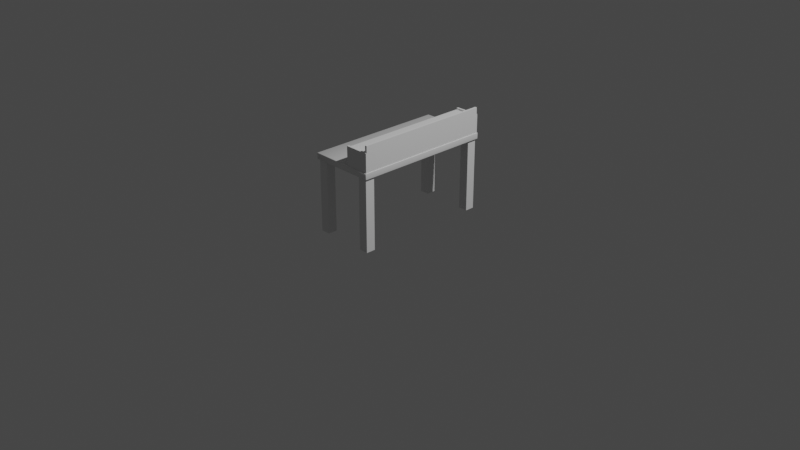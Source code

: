 # Source: CraftingTable_1.blend  (saved by Blender 2.80.71; exported with 4.5.12 LTS)
import bpy
from mathutils import Matrix  # noqa: F401  (used for matrix-valued properties, if any)

bpy.ops.wm.read_factory_settings(use_empty=True)
scene = bpy.context.scene
scene.name = 'Scene'

# ---- collections
col_collection = bpy.data.collections.new('Collection'); scene.collection.children.link(col_collection)

# ---- materials (node trees are filled in below, after node groups)
mat_material = bpy.data.materials.new('Material')
mat_material.alpha_threshold = 0.0
mat_material.use_transparent_shadow = False
mat_material.roughness = 0.5
mat_material.line_color = (0.0, 0.0, 0.0, 1.0)

# ---- node groups
ng_auto_smooth = bpy.data.node_groups.new('Auto Smooth', 'GeometryNodeTree')
_s = ng_auto_smooth.interface.new_socket(name='Geometry', in_out='OUTPUT', socket_type='NodeSocketGeometry')
_s = ng_auto_smooth.interface.new_socket(name='Geometry', in_out='INPUT', socket_type='NodeSocketGeometry')
_s = ng_auto_smooth.interface.new_socket(name='Angle', in_out='INPUT', socket_type='NodeSocketFloat')
_s.subtype = 'ANGLE'
_s.min_value = 0.0
_s.max_value = 3.142
ng_auto_smooth.is_modifier = True
_N = ng_auto_smooth.nodes; _L = ng_auto_smooth.links
n0 = _N.new('NodeGroupOutput'); n0.name = 'Group Output'; n0.location = (480, -100)
n1 = _N.new('NodeGroupInput'); n1.name = 'Group Input'; n1.location = (-420, -300)
n2 = _N.new('NodeGroupInput'); n2.name = 'Group Input.001'; n2.location = (-60, -100)
n3 = _N.new('GeometryNodeSetShadeSmooth'); n3.name = 'Set Shade Smooth'; n3.location = (120, -100)
n3.domain = 'EDGE'
n4 = _N.new('GeometryNodeSetShadeSmooth'); n4.name = 'Set Shade Smooth.001'; n4.location = (300, -100)
n5 = _N.new('GeometryNodeInputMeshEdgeAngle'); n5.name = 'Edge Angle'; n5.location = (-420, -220)
n6 = _N.new('GeometryNodeInputEdgeSmooth'); n6.name = 'Is Edge Smooth'; n6.location = (-60, -160)
n7 = _N.new('GeometryNodeInputShadeSmooth'); n7.name = 'Is Face Smooth'; n7.location = (-240, -340)
n8 = _N.new('FunctionNodeBooleanMath'); n8.name = 'Boolean Math'; n8.location = (-60, -220)
n9 = _N.new('FunctionNodeCompare'); n9.name = 'Compare'; n9.location = (-240, -180)
n9.operation = 'LESS_EQUAL'
_L.new(n5.outputs[0], n9.inputs[0])
_L.new(n4.outputs[0], n0.inputs[0])
_L.new(n1.outputs[1], n9.inputs[1])
_L.new(n9.outputs[0], n8.inputs[0])
_L.new(n7.outputs[0], n8.inputs[1])
_L.new(n2.outputs[0], n3.inputs[0])
_L.new(n6.outputs[0], n3.inputs[1])
_L.new(n3.outputs[0], n4.inputs[0])
_L.new(n8.outputs[0], n3.inputs[2])
n0.is_active_output = True

# ---- material node trees
mat_material.use_nodes = True; mat_material.node_tree.nodes.clear()
_N = mat_material.node_tree.nodes; _L = mat_material.node_tree.links
n0 = _N.new('ShaderNodeOutputMaterial'); n0.name = 'Material Output'; n0.location = (300, 300)
n1 = _N.new('ShaderNodeBsdfPrincipled'); n1.name = 'Principled BSDF'; n1.location = (10, 300)
n1.distribution = 'GGX'
n1.subsurface_method = 'BURLEY'
n1.inputs[3].default_value = 1.45
n1.inputs[27].default_value = (0.0, 0.0, 0.0, 1.0)
n1.inputs[28].default_value = 1.0
_L.new(n1.outputs[0], n0.inputs[0])
n0.is_active_output = True

# ---- world
world_world = bpy.data.worlds.new('World'); scene.world = world_world
world_world.use_nodes = True; world_world.node_tree.nodes.clear()
_N = world_world.node_tree.nodes; _L = world_world.node_tree.links
n0 = _N.new('ShaderNodeOutputWorld'); n0.name = 'World Output'; n0.location = (300, 300)
n1 = _N.new('ShaderNodeBackground'); n1.name = 'Background'; n1.location = (10, 300)
n1.inputs[0].default_value = (0.05088, 0.05088, 0.05088, 1.0)
_L.new(n1.outputs[0], n0.inputs[0])
n0.is_active_output = True
world_world.color = (0.05088, 0.05088, 0.05088)
world_world.use_sun_shadow = False
world_world.sun_shadow_jitter_overblur = 0.0

# ---- cameras
cam_camera = bpy.data.cameras.new('Camera')
cam_camera.clip_end = 100.0
cam_camera.ortho_scale = 7.314

# ---- lights
light_light = bpy.data.lights.new('Light', 'POINT')
light_light.transmission_factor = 0.0
light_light.cutoff_distance = 30.0
light_light.energy = 1000.0
light_light.shadow_buffer_clip_start = 1.001
light_light.shadow_soft_size = 0.1
light_light.shadow_maximum_resolution = 0.006
light_light.use_absolute_resolution = True

# ---- meshes
me_cube = bpy.data.meshes.new('Cube')
me_cube.from_pydata([(0.3472, 0.75, 0.02783), (0.3472, 0.7439, 0.03295), (0.35, 0.7439, 0.02783), (0.3472, 0.7482, 0.03145), (0.3488, 0.7474, 0.03079), (0.3492, 0.7439, 0.03145), (0.3492, 0.7482, 0.02783), (0.3472, 0.7439, -0.03295), (0.3472, 0.75, -0.02783), (0.35, 0.7439, -0.02783), (0.3472, 0.7482, -0.03145), (0.3488, 0.7474, -0.03079), (0.3492, 0.7482, -0.02783), (0.3492, 0.7439, -0.03145), (0.35, -0.7439, 0.02783), (0.3472, -0.7439, 0.03295), (0.3472, -0.75, 0.02783), (0.3492, -0.7439, 0.03145), (0.3488, -0.7474, 0.03079), (0.3472, -0.7482, 0.03145), (0.3492, -0.7482, 0.02783), (0.35, -0.7439, -0.02783), (0.3472, -0.75, -0.02783), (0.3472, -0.7439, -0.03295), (0.3492, -0.7482, -0.02783), (0.3488, -0.7474, -0.03079), (0.3472, -0.7482, -0.03145), (0.3492, -0.7439, -0.03145), (-0.3472, 0.75, 0.02783), (-0.35, 0.7439, 0.02783), (-0.3472, 0.7439, 0.03295), (-0.3492, 0.7482, 0.02783), (-0.3488, 0.7474, 0.03079), (-0.3492, 0.7439, 0.03145), (-0.3472, 0.7482, 0.03145), (-0.35, 0.7439, -0.02783), (-0.3472, 0.75, -0.02783), (-0.3472, 0.7439, -0.03295), (-0.3492, 0.7482, -0.02783), (-0.3488, 0.7474, -0.03079), (-0.3472, 0.7482, -0.03145), (-0.3492, 0.7439, -0.03145), (-0.35, -0.7439, 0.02783), (-0.3472, -0.75, 0.02783), (-0.3472, -0.7439, 0.03295), (-0.3492, -0.7482, 0.02783), (-0.3488, -0.7474, 0.03079), (-0.3472, -0.7482, 0.03145), (-0.3492, -0.7439, 0.03145), (-0.3472, -0.7439, -0.03295), (-0.3472, -0.75, -0.02783), (-0.35, -0.7439, -0.02783), (-0.3472, -0.7482, -0.03145), (-0.3488, -0.7474, -0.03079), (-0.3492, -0.7482, -0.02783), (-0.3492, -0.7439, -0.03145)], [], [(37, 7, 23, 49), (51, 42, 29, 35), (22, 16, 43, 50), (1, 30, 44, 15), (9, 2, 14, 21), (0, 3, 4, 6), (1, 5, 4, 3), (2, 6, 4, 5), (7, 10, 11, 13), (8, 12, 11, 10), (9, 13, 11, 12), (14, 17, 18, 20), (15, 19, 18, 17), (16, 20, 18, 19), (21, 24, 25, 27), (22, 26, 25, 24), (23, 27, 25, 26), (28, 31, 32, 34), (29, 33, 32, 31), (30, 34, 32, 33), (35, 38, 39, 41), (36, 40, 39, 38), (37, 41, 39, 40), (42, 45, 46, 48), (43, 47, 46, 45), (44, 48, 46, 47), (49, 52, 53, 55), (50, 54, 53, 52), (51, 55, 53, 54), (37, 49, 55, 41), (41, 55, 51, 35), (7, 37, 40, 10), (10, 40, 36, 8), (2, 9, 12, 6), (6, 12, 8, 0), (50, 43, 45, 54), (54, 45, 42, 51), (16, 22, 24, 20), (20, 24, 21, 14), (28, 36, 38, 31), (31, 38, 35, 29), (15, 44, 47, 19), (19, 47, 43, 16), (1, 15, 17, 5), (5, 17, 14, 2), (49, 23, 26, 52), (52, 26, 22, 50), (44, 30, 33, 48), (48, 33, 29, 42), (30, 1, 3, 34), (34, 3, 0, 28), (23, 7, 13, 27), (27, 13, 9, 21), (36, 28, 0, 8)])
me_cube.polygons.foreach_set('use_smooth', [True] * 54)
_uv = me_cube.uv_layers.new(name='UVMap')
_uv.uv.foreach_set('vector', [0.376, 0.751, 0.624, 0.751, 0.624, 0.999, 0.376, 0.999, 0.3944, 0.501, 0.6056, 0.501, 0.6056, 0.749, 0.3944, 0.749, 0.3944, 0.251, 0.6056, 0.251, 0.6056, 0.499, 0.3944, 0.499, 0.376, 0.001018, 0.624, 0.001018, 0.624, 0.249, 0.376, 0.249, 0.1444, 0.501, 0.3556, 0.501, 0.3556, 0.749, 0.1444, 0.749, 0.8556, 0.749, 0.875, 0.749, 0.875, 0.7496, 0.8556, 0.75, 0.376, 0.001018, 0.375, 0.001018, 0.375, 0.0004301, 0.376, 0.0, 0.3556, 0.501, 0.3556, 0.5, 0.3668, 0.5, 0.375, 0.501, 0.624, 0.751, 0.624, 0.75, 0.6246, 0.75, 0.625, 0.751, 0.6444, 0.749, 0.6444, 0.75, 0.6332, 0.75, 0.625, 0.749, 0.1444, 0.501, 0.125, 0.501, 0.125, 0.5004, 0.1444, 0.5, 0.3556, 0.749, 0.375, 0.749, 0.375, 0.7496, 0.3556, 0.75, 0.376, 0.249, 0.376, 0.25, 0.3754, 0.25, 0.375, 0.249, 0.6056, 0.251, 0.6056, 0.25, 0.6168, 0.25, 0.625, 0.251, 0.1444, 0.749, 0.1444, 0.75, 0.1332, 0.75, 0.125, 0.749, 0.3944, 0.251, 0.375, 0.251, 0.375, 0.2504, 0.3944, 0.25, 0.624, 0.999, 0.625, 0.999, 0.625, 0.9996, 0.624, 1.0, 0.8556, 0.501, 0.8556, 0.5, 0.8668, 0.5, 0.875, 0.501, 0.6056, 0.749, 0.625, 0.749, 0.625, 0.7496, 0.6056, 0.75, 0.624, 0.001018, 0.624, 0.0, 0.6246, 0.0, 0.625, 0.001018, 0.3944, 0.749, 0.3944, 0.75, 0.3832, 0.75, 0.375, 0.749, 0.6444, 0.501, 0.625, 0.501, 0.625, 0.5004, 0.6444, 0.5, 0.376, 0.751, 0.375, 0.751, 0.375, 0.7504, 0.376, 0.75, 0.6056, 0.501, 0.6056, 0.5, 0.6168, 0.5, 0.625, 0.501, 0.6056, 0.499, 0.625, 0.499, 0.625, 0.4996, 0.6056, 0.5, 0.624, 0.249, 0.625, 0.249, 0.625, 0.2496, 0.624, 0.25, 0.376, 0.999, 0.376, 1.0, 0.3754, 1.0, 0.375, 0.999, 0.3944, 0.499, 0.3944, 0.5, 0.3832, 0.5, 0.375, 0.499, 0.3944, 0.501, 0.375, 0.501, 0.375, 0.5004, 0.3944, 0.5, 0.376, 0.751, 0.376, 0.999, 0.375, 0.999, 0.375, 0.751, 0.375, 0.749, 0.375, 0.501, 0.3944, 0.501, 0.3944, 0.749, 0.624, 0.751, 0.376, 0.751, 0.376, 0.75, 0.624, 0.75, 0.625, 0.749, 0.625, 0.501, 0.6444, 0.501, 0.6444, 0.749, 0.3556, 0.501, 0.1444, 0.501, 0.1444, 0.5, 0.3556, 0.5, 0.8556, 0.75, 0.6444, 0.75, 0.6444, 0.749, 0.8556, 0.749, 0.3944, 0.499, 0.6056, 0.499, 0.6056, 0.5, 0.3944, 0.5, 0.3944, 0.5, 0.6056, 0.5, 0.6056, 0.501, 0.3944, 0.501, 0.6056, 0.251, 0.3944, 0.251, 0.3944, 0.25, 0.6056, 0.25, 0.3556, 0.75, 0.1444, 0.75, 0.1444, 0.749, 0.3556, 0.749, 0.8556, 0.501, 0.6444, 0.501, 0.6444, 0.5, 0.8556, 0.5, 0.6056, 0.75, 0.3944, 0.75, 0.3944, 0.749, 0.6056, 0.749, 0.376, 0.249, 0.624, 0.249, 0.624, 0.25, 0.376, 0.25, 0.625, 0.251, 0.625, 0.499, 0.6056, 0.499, 0.6056, 0.251, 0.376, 0.001018, 0.376, 0.249, 0.375, 0.249, 0.375, 0.001018, 0.375, 0.501, 0.375, 0.749, 0.3556, 0.749, 0.3556, 0.501, 0.376, 0.999, 0.624, 0.999, 0.624, 1.0, 0.376, 1.0, 0.375, 0.499, 0.375, 0.251, 0.3944, 0.251, 0.3944, 0.499, 0.624, 0.249, 0.624, 0.001018, 0.625, 0.001018, 0.625, 0.249, 0.625, 0.501, 0.625, 0.749, 0.6056, 0.749, 0.6056, 0.501, 0.624, 0.001018, 0.376, 0.001018, 0.376, 0.0, 0.624, 0.0, 0.875, 0.501, 0.875, 0.749, 0.8556, 0.749, 0.8556, 0.501, 0.624, 0.999, 0.624, 0.751, 0.625, 0.751, 0.625, 0.999, 0.125, 0.749, 0.125, 0.501, 0.1444, 0.501, 0.1444, 0.749, 0.6444, 0.501, 0.8556, 0.501, 0.8556, 0.749, 0.6444, 0.749])
me_cube.materials.append(mat_material)
me_cube.use_remesh_preserve_volume = False
me_cube.use_remesh_preserve_attributes = False
me_cube.use_mirror_vertex_groups = False
me_cube.update()
me_cube_001 = bpy.data.meshes.new('Cube.001')
me_cube_001.from_pydata([(-0.05, -0.05, -1.118e-08), (-0.05, -0.05, 0.7957), (-0.05, 0.05, -1.118e-08), (-0.05, 0.05, 0.7957), (0.05, -0.05, -1.118e-08), (0.05, -0.05, 0.7957), (0.05, 0.05, -1.118e-08), (0.05, 0.05, 0.7957)], [], [(0, 1, 3, 2), (2, 3, 7, 6), (6, 7, 5, 4), (4, 5, 1, 0), (2, 6, 4, 0), (7, 3, 1, 5)])
_uv = me_cube_001.uv_layers.new(name='UVMap')
_uv.uv.foreach_set('vector', [0.375, 0.0, 0.625, 0.0, 0.625, 0.25, 0.375, 0.25, 0.375, 0.25, 0.625, 0.25, 0.625, 0.5, 0.375, 0.5, 0.375, 0.5, 0.625, 0.5, 0.625, 0.75, 0.375, 0.75, 0.375, 0.75, 0.625, 0.75, 0.625, 1.0, 0.375, 1.0, 0.125, 0.5, 0.375, 0.5, 0.375, 0.75, 0.125, 0.75, 0.625, 0.5, 0.875, 0.5, 0.875, 0.75, 0.625, 0.75])
me_cube_001.use_remesh_preserve_volume = False
me_cube_001.use_remesh_preserve_attributes = False
me_cube_001.use_mirror_vertex_groups = False
me_cube_001.update()
me_cube_002 = bpy.data.meshes.new('Cube.002')
me_cube_002.from_pydata([(-0.1054, -0.7306, -0.01213), (-0.1054, -0.7306, 0.01213), (-0.1054, 0.7306, -0.01213), (-0.1054, 0.7306, 0.01213), (0.1396, -0.7306, -0.01213), (0.1396, -0.7306, 0.01213), (0.1396, 0.7306, -0.01213), (0.1396, 0.7306, 0.01213)], [], [(0, 1, 3, 2), (2, 3, 7, 6), (6, 7, 5, 4), (4, 5, 1, 0), (2, 6, 4, 0), (7, 3, 1, 5)])
_uv = me_cube_002.uv_layers.new(name='UVMap')
_uv.uv.foreach_set('vector', [0.375, 0.0, 0.625, 0.0, 0.625, 0.25, 0.375, 0.25, 0.375, 0.25, 0.625, 0.25, 0.625, 0.5, 0.375, 0.5, 0.375, 0.5, 0.625, 0.5, 0.625, 0.75, 0.375, 0.75, 0.375, 0.75, 0.625, 0.75, 0.625, 1.0, 0.375, 1.0, 0.125, 0.5, 0.375, 0.5, 0.375, 0.75, 0.125, 0.75, 0.625, 0.5, 0.875, 0.5, 0.875, 0.75, 0.625, 0.75])
me_cube_002.use_remesh_preserve_volume = False
me_cube_002.use_remesh_preserve_attributes = False
me_cube_002.use_mirror_vertex_groups = False
me_cube_002.update()
me_cube_003 = bpy.data.meshes.new('Cube.003')
me_cube_003.from_pydata([(0.01737, -0.7306, -0.1393), (0.01737, -0.7306, 0.1393), (0.01737, 0.7306, -0.1393), (0.01737, 0.7306, 0.1393), (0.03966, -0.7306, -0.1393), (0.03966, -0.7306, 0.1393), (0.03966, 0.7306, -0.1393), (0.03966, 0.7306, 0.1393)], [], [(0, 1, 3, 2), (2, 3, 7, 6), (6, 7, 5, 4), (4, 5, 1, 0), (2, 6, 4, 0), (7, 3, 1, 5)])
_uv = me_cube_003.uv_layers.new(name='UVMap')
_uv.uv.foreach_set('vector', [0.375, 0.0, 0.625, 0.0, 0.625, 0.25, 0.375, 0.25, 0.375, 0.25, 0.625, 0.25, 0.625, 0.5, 0.375, 0.5, 0.375, 0.5, 0.625, 0.5, 0.625, 0.75, 0.375, 0.75, 0.375, 0.75, 0.625, 0.75, 0.625, 1.0, 0.375, 1.0, 0.125, 0.5, 0.375, 0.5, 0.375, 0.75, 0.125, 0.75, 0.625, 0.5, 0.875, 0.5, 0.875, 0.75, 0.625, 0.75])
me_cube_003.use_remesh_preserve_volume = False
me_cube_003.use_remesh_preserve_attributes = False
me_cube_003.use_mirror_vertex_groups = False
me_cube_003.update()
me_cube_004 = bpy.data.meshes.new('Cube.004')
me_cube_004.from_pydata([(-0.1001, -0.01127, -0.1022), (-0.1001, -0.01127, 0.1022), (-0.1001, 0.01127, -0.1022), (-0.1001, 0.01127, 0.1022), (0.163, -0.01127, -0.1022), (0.163, -0.01127, 0.1022), (0.163, 0.01127, -0.1022), (0.163, 0.01127, 0.1022)], [], [(0, 1, 3, 2), (2, 3, 7, 6), (6, 7, 5, 4), (4, 5, 1, 0), (2, 6, 4, 0), (7, 3, 1, 5)])
_uv = me_cube_004.uv_layers.new(name='UVMap')
_uv.uv.foreach_set('vector', [0.375, 0.0, 0.625, 0.0, 0.625, 0.25, 0.375, 0.25, 0.375, 0.25, 0.625, 0.25, 0.625, 0.5, 0.375, 0.5, 0.375, 0.5, 0.625, 0.5, 0.625, 0.75, 0.375, 0.75, 0.375, 0.75, 0.625, 0.75, 0.625, 1.0, 0.375, 1.0, 0.125, 0.5, 0.375, 0.5, 0.375, 0.75, 0.125, 0.75, 0.625, 0.5, 0.875, 0.5, 0.875, 0.75, 0.625, 0.75])
me_cube_004.use_remesh_preserve_volume = False
me_cube_004.use_remesh_preserve_attributes = False
me_cube_004.use_mirror_vertex_groups = False
me_cube_004.update()
me_cube_005 = bpy.data.meshes.new('Cube.005')
me_cube_005.from_pydata([(-0.1001, -0.01127, -0.1022), (-0.1001, -0.01127, 0.1022), (-0.1001, 0.01127, -0.1022), (-0.1001, 0.01127, 0.1022), (0.163, -0.01127, -0.1022), (0.163, -0.01127, 0.1022), (0.163, 0.01127, -0.1022), (0.163, 0.01127, 0.1022)], [], [(0, 1, 3, 2), (2, 3, 7, 6), (6, 7, 5, 4), (4, 5, 1, 0), (2, 6, 4, 0), (7, 3, 1, 5)])
_uv = me_cube_005.uv_layers.new(name='UVMap')
_uv.uv.foreach_set('vector', [0.375, 0.0, 0.625, 0.0, 0.625, 0.25, 0.375, 0.25, 0.375, 0.25, 0.625, 0.25, 0.625, 0.5, 0.375, 0.5, 0.375, 0.5, 0.625, 0.5, 0.625, 0.75, 0.375, 0.75, 0.375, 0.75, 0.625, 0.75, 0.625, 1.0, 0.375, 1.0, 0.125, 0.5, 0.375, 0.5, 0.375, 0.75, 0.125, 0.75, 0.625, 0.5, 0.875, 0.5, 0.875, 0.75, 0.625, 0.75])
me_cube_005.use_remesh_preserve_volume = False
me_cube_005.use_remesh_preserve_attributes = False
me_cube_005.use_mirror_vertex_groups = False
me_cube_005.update()
me_cube_006 = bpy.data.meshes.new('Cube.006')
me_cube_006.from_pydata([(-0.05, -0.05, -1.118e-08), (-0.05, -0.05, 0.7957), (-0.05, 0.05, -1.118e-08), (-0.05, 0.05, 0.7957), (0.05, -0.05, -1.118e-08), (0.05, -0.05, 0.7957), (0.05, 0.05, -1.118e-08), (0.05, 0.05, 0.7957)], [], [(0, 1, 3, 2), (2, 3, 7, 6), (6, 7, 5, 4), (4, 5, 1, 0), (2, 6, 4, 0), (7, 3, 1, 5)])
_uv = me_cube_006.uv_layers.new(name='UVMap')
_uv.uv.foreach_set('vector', [0.375, 0.0, 0.625, 0.0, 0.625, 0.25, 0.375, 0.25, 0.375, 0.25, 0.625, 0.25, 0.625, 0.5, 0.375, 0.5, 0.375, 0.5, 0.625, 0.5, 0.625, 0.75, 0.375, 0.75, 0.375, 0.75, 0.625, 0.75, 0.625, 1.0, 0.375, 1.0, 0.125, 0.5, 0.375, 0.5, 0.375, 0.75, 0.125, 0.75, 0.625, 0.5, 0.875, 0.5, 0.875, 0.75, 0.625, 0.75])
me_cube_006.use_remesh_preserve_volume = False
me_cube_006.use_remesh_preserve_attributes = False
me_cube_006.use_mirror_vertex_groups = False
me_cube_006.update()
me_cube_007 = bpy.data.meshes.new('Cube.007')
me_cube_007.from_pydata([(-0.05, -0.05, -1.118e-08), (-0.05, -0.05, 0.7957), (-0.05, 0.05, -1.118e-08), (-0.05, 0.05, 0.7957), (0.05, -0.05, -1.118e-08), (0.05, -0.05, 0.7957), (0.05, 0.05, -1.118e-08), (0.05, 0.05, 0.7957)], [], [(0, 1, 3, 2), (2, 3, 7, 6), (6, 7, 5, 4), (4, 5, 1, 0), (2, 6, 4, 0), (7, 3, 1, 5)])
_uv = me_cube_007.uv_layers.new(name='UVMap')
_uv.uv.foreach_set('vector', [0.375, 0.0, 0.625, 0.0, 0.625, 0.25, 0.375, 0.25, 0.375, 0.25, 0.625, 0.25, 0.625, 0.5, 0.375, 0.5, 0.375, 0.5, 0.625, 0.5, 0.625, 0.75, 0.375, 0.75, 0.375, 0.75, 0.625, 0.75, 0.625, 1.0, 0.375, 1.0, 0.125, 0.5, 0.375, 0.5, 0.375, 0.75, 0.125, 0.75, 0.625, 0.5, 0.875, 0.5, 0.875, 0.75, 0.625, 0.75])
me_cube_007.use_remesh_preserve_volume = False
me_cube_007.use_remesh_preserve_attributes = False
me_cube_007.use_mirror_vertex_groups = False
me_cube_007.update()
me_cube_008 = bpy.data.meshes.new('Cube.008')
me_cube_008.from_pydata([(-0.05, -0.05, -1.118e-08), (-0.05, -0.05, 0.7957), (-0.05, 0.05, -1.118e-08), (-0.05, 0.05, 0.7957), (0.05, -0.05, -1.118e-08), (0.05, -0.05, 0.7957), (0.05, 0.05, -1.118e-08), (0.05, 0.05, 0.7957)], [], [(0, 1, 3, 2), (2, 3, 7, 6), (6, 7, 5, 4), (4, 5, 1, 0), (2, 6, 4, 0), (7, 3, 1, 5)])
_uv = me_cube_008.uv_layers.new(name='UVMap')
_uv.uv.foreach_set('vector', [0.375, 0.0, 0.625, 0.0, 0.625, 0.25, 0.375, 0.25, 0.375, 0.25, 0.625, 0.25, 0.625, 0.5, 0.375, 0.5, 0.375, 0.5, 0.625, 0.5, 0.625, 0.75, 0.375, 0.75, 0.375, 0.75, 0.625, 0.75, 0.625, 1.0, 0.375, 1.0, 0.125, 0.5, 0.375, 0.5, 0.375, 0.75, 0.125, 0.75, 0.625, 0.5, 0.875, 0.5, 0.875, 0.75, 0.625, 0.75])
me_cube_008.use_remesh_preserve_volume = False
me_cube_008.use_remesh_preserve_attributes = False
me_cube_008.use_mirror_vertex_groups = False
me_cube_008.update()

# ---- objects
ob_cube = bpy.data.objects.new('Cube', me_cube)
ob_light = bpy.data.objects.new('Light', light_light)
ob_camera = bpy.data.objects.new('Camera', cam_camera)
ob_cube_001 = bpy.data.objects.new('Cube.001', me_cube_001)
ob_cube_002 = bpy.data.objects.new('Cube.002', me_cube_002)
ob_cube_003 = bpy.data.objects.new('Cube.003', me_cube_003)
ob_cube_004 = bpy.data.objects.new('Cube.004', me_cube_004)
ob_cube_005 = bpy.data.objects.new('Cube.005', me_cube_005)
ob_cube_006 = bpy.data.objects.new('Cube.006', me_cube_006)
ob_cube_007 = bpy.data.objects.new('Cube.007', me_cube_007)
ob_cube_008 = bpy.data.objects.new('Cube.008', me_cube_008)

# ---- transforms, parenting, visibility, modifiers, constraints
ob_cube.location = (0.0, 0.0, 0.8)
ob_cube.lock_rotations_4d = False
ob_cube.empty_display_type = 'ARROWS'
ob_cube.lineart.crease_threshold = 0.0
_m = ob_cube.modifiers.new('Auto Smooth', 'NODES')
_m.node_group = ng_auto_smooth
_gi = [s.identifier for s in ng_auto_smooth.interface.items_tree if s.item_type == 'SOCKET' and s.in_out == 'INPUT']
_m[_gi[1]] = 0.8727  # Angle
ob_light.location = (4.076, 1.005, 5.904)
ob_light.rotation_euler = (0.6503, 0.05522, 1.866)
ob_light.lock_rotations_4d = False
ob_light.empty_display_type = 'ARROWS'
ob_light.color = (0.0, 0.0, 0.0, 0.0)
ob_light.lineart.crease_threshold = 0.0
ob_camera.location = (7.359, -6.926, 4.958)
ob_camera.rotation_euler = (1.109, 0.0, 0.8149)
ob_camera.lock_rotations_4d = False
ob_camera.empty_display_type = 'ARROWS'
ob_camera.color = (0.0, 0.0, 0.0, 0.0)
ob_camera.display_type = 'WIRE'
ob_camera.lineart.crease_threshold = 0.0
ob_cube_001.location = (0.2812, 0.6832, 0.0)
ob_cube_001.lineart.crease_threshold = 0.0
ob_cube_002.location = (0.1828, 0.0, 1.0)
ob_cube_002.lineart.crease_threshold = 0.0
ob_cube_003.location = (0.3045, 0.0, 0.9634)
ob_cube_003.lineart.crease_threshold = 0.0
ob_cube_004.location = (0.1815, 0.7292, 0.9276)
ob_cube_004.lineart.crease_threshold = 0.0
ob_cube_005.location = (0.1815, -0.7292, 0.9276)
ob_cube_005.lineart.crease_threshold = 0.0
ob_cube_006.location = (-0.2812, -0.6832, 0.0)
ob_cube_006.lineart.crease_threshold = 0.0
ob_cube_007.location = (0.2812, -0.6832, 0.0)
ob_cube_007.lineart.crease_threshold = 0.0
ob_cube_008.location = (-0.2812, 0.6832, 0.0)
ob_cube_008.lineart.crease_threshold = 0.0

# ---- collection membership
col_collection.objects.link(ob_cube)
col_collection.objects.link(ob_light)
col_collection.objects.link(ob_camera)
col_collection.objects.link(ob_cube_001)
col_collection.objects.link(ob_cube_002)
col_collection.objects.link(ob_cube_003)
col_collection.objects.link(ob_cube_004)
col_collection.objects.link(ob_cube_005)
col_collection.objects.link(ob_cube_006)
col_collection.objects.link(ob_cube_007)
col_collection.objects.link(ob_cube_008)

# ---- scene / render settings (as saved in the file)
scene.camera = ob_camera
scene.frame_start = 1; scene.frame_end = 250; scene.frame_set(1)
scene.render.engine = 'BLENDER_EEVEE_NEXT'
scene.cycles.use_denoising = False
scene.cycles.samples = 128
scene.cycles.sampling_pattern = 'TABULATED_SOBOL'
scene.cycles.use_adaptive_sampling = False
scene.cycles.use_light_tree = False
scene.view_settings.view_transform = 'Filmic'
bpy.context.view_layer.update()
